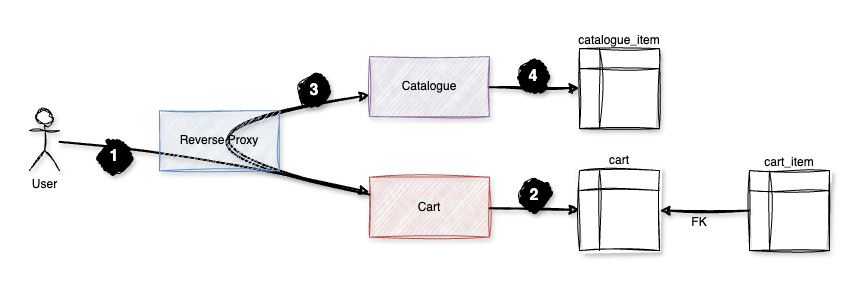

The diagram above was exported from draw.io. Its source (the exported page's mxGraphModel, read from the mxfile embedded in the PNG):
<mxGraphModel dx="1853" dy="1941" grid="1" gridSize="10" guides="1" tooltips="1" connect="1" arrows="1" fold="1" page="1" pageScale="1" pageWidth="827" pageHeight="1169" math="0" shadow="0">
  <root>
    <mxCell id="0" />
    <mxCell id="1" parent="0" />
    <mxCell id="2" value="" style="group" vertex="1" connectable="0" parent="1">
      <mxGeometry x="4020" y="2930" width="800" height="225.0699999999997" as="geometry" />
    </mxCell>
    <mxCell id="3" value="Catalogue" style="rounded=0;whiteSpace=wrap;html=1;fillColor=#e1d5e7;strokeColor=#9673a6;sketch=1;curveFitting=1;jiggle=2;shadow=1;" vertex="1" parent="2">
      <mxGeometry x="340" y="31.059999999999945" width="120" height="60" as="geometry" />
    </mxCell>
    <mxCell id="4" value="Cart" style="rounded=0;whiteSpace=wrap;html=1;fillColor=#f8cecc;strokeColor=#b85450;sketch=1;curveFitting=1;jiggle=2;shadow=1;" vertex="1" parent="2">
      <mxGeometry x="340" y="151.69000000000005" width="120" height="60" as="geometry" />
    </mxCell>
    <mxCell id="5" value="" style="shape=internalStorage;whiteSpace=wrap;html=1;backgroundOutline=1;sketch=1;curveFitting=1;jiggle=2;shadow=1;" vertex="1" parent="2">
      <mxGeometry x="550" y="145.0699999999997" width="80" height="80" as="geometry" />
    </mxCell>
    <mxCell id="6" value="" style="shape=internalStorage;whiteSpace=wrap;html=1;backgroundOutline=1;sketch=1;curveFitting=1;jiggle=2;shadow=1;" vertex="1" parent="2">
      <mxGeometry x="720" y="145.0699999999997" width="80" height="80" as="geometry" />
    </mxCell>
    <mxCell id="7" value="" style="endArrow=classic;html=1;rounded=0;sketch=1;curveFitting=1;jiggle=2;shadow=1;strokeWidth=2;" edge="1" parent="2" source="6" target="5">
      <mxGeometry width="50" height="50" relative="1" as="geometry">
        <mxPoint x="515" y="303.1199999999999" as="sourcePoint" />
        <mxPoint x="565" y="253.1199999999999" as="targetPoint" />
      </mxGeometry>
    </mxCell>
    <mxCell id="8" value="" style="endArrow=classic;html=1;rounded=0;sketch=1;curveFitting=1;jiggle=2;shadow=1;strokeWidth=2;" edge="1" parent="2" source="4" target="5">
      <mxGeometry width="50" height="50" relative="1" as="geometry">
        <mxPoint x="495" y="175.1199999999999" as="sourcePoint" />
        <mxPoint x="605" y="153.1199999999999" as="targetPoint" />
      </mxGeometry>
    </mxCell>
    <mxCell id="9" value="" style="shape=internalStorage;whiteSpace=wrap;html=1;backgroundOutline=1;sketch=1;curveFitting=1;jiggle=2;shadow=1;" vertex="1" parent="2">
      <mxGeometry x="550" y="23.11999999999989" width="80" height="80" as="geometry" />
    </mxCell>
    <mxCell id="10" value="" style="endArrow=classic;html=1;rounded=0;sketch=1;curveFitting=1;jiggle=2;shadow=1;strokeWidth=2;" edge="1" parent="2" source="3" target="9">
      <mxGeometry width="50" height="50" relative="1" as="geometry">
        <mxPoint x="470" y="193" as="sourcePoint" />
        <mxPoint x="570" y="194" as="targetPoint" />
      </mxGeometry>
    </mxCell>
    <mxCell id="11" value="" style="endArrow=classic;html=1;rounded=0;strokeWidth=2;sketch=1;curveFitting=1;jiggle=2;shadow=1;curved=1;" edge="1" parent="2" source="4" target="3">
      <mxGeometry width="50" height="50" relative="1" as="geometry">
        <mxPoint x="310" y="10" as="sourcePoint" />
        <mxPoint x="360" y="-40" as="targetPoint" />
        <Array as="points">
          <mxPoint x="60" y="110" />
        </Array>
      </mxGeometry>
    </mxCell>
    <mxCell id="12" value="" style="endArrow=classic;html=1;rounded=0;sketch=1;curveFitting=1;jiggle=2;shadow=1;strokeWidth=2;curved=1;" edge="1" parent="2" source="13" target="4">
      <mxGeometry width="50" height="50" relative="1" as="geometry">
        <mxPoint x="310" y="10" as="sourcePoint" />
        <mxPoint x="360" y="-40" as="targetPoint" />
        <Array as="points">
          <mxPoint x="190" y="130" />
        </Array>
      </mxGeometry>
    </mxCell>
    <mxCell id="13" value="User" style="shape=umlActor;verticalLabelPosition=bottom;verticalAlign=top;html=1;outlineConnect=0;sketch=1;curveFitting=1;jiggle=2;shadow=1;" vertex="1" parent="2">
      <mxGeometry y="85.07000000000016" width="30" height="60" as="geometry" />
    </mxCell>
    <mxCell id="14" value="Reverse Proxy" style="rounded=0;whiteSpace=wrap;html=1;fillColor=#dae8fc;strokeColor=#6c8ebf;sketch=1;curveFitting=1;jiggle=2;shadow=1;" vertex="1" parent="2">
      <mxGeometry x="130" y="85.25" width="120" height="60" as="geometry" />
    </mxCell>
    <mxCell id="15" value="cart" style="text;html=1;align=center;verticalAlign=middle;whiteSpace=wrap;rounded=0;" vertex="1" parent="2">
      <mxGeometry x="560" y="120" width="60" height="30" as="geometry" />
    </mxCell>
    <mxCell id="16" value="cart_item" style="text;html=1;align=center;verticalAlign=middle;whiteSpace=wrap;rounded=0;" vertex="1" parent="2">
      <mxGeometry x="730" y="121.69000000000005" width="60" height="30" as="geometry" />
    </mxCell>
    <mxCell id="17" value="catalogue_item" style="text;html=1;align=center;verticalAlign=middle;whiteSpace=wrap;rounded=0;" vertex="1" parent="2">
      <mxGeometry x="560" width="60" height="30" as="geometry" />
    </mxCell>
    <mxCell id="18" value="FK" style="text;html=1;align=center;verticalAlign=middle;whiteSpace=wrap;rounded=0;" vertex="1" parent="2">
      <mxGeometry x="640" y="181.69000000000005" width="60" height="30" as="geometry" />
    </mxCell>
    <mxCell id="19" value="1" style="ellipse;whiteSpace=wrap;html=1;aspect=fixed;sketch=1;curveFitting=1;jiggle=2;shadow=1;fillColor=#000000;fontColor=#FFFFFF;strokeColor=#000000;fontStyle=1;fontSize=16;strokeWidth=1;fillWeight=6;" vertex="1" parent="2">
      <mxGeometry x="70" y="116" width="30" height="30" as="geometry" />
    </mxCell>
    <mxCell id="20" value="2" style="ellipse;whiteSpace=wrap;html=1;aspect=fixed;sketch=1;curveFitting=1;jiggle=2;shadow=1;fillColor=#000000;fontColor=#FFFFFF;strokeColor=#000000;fontStyle=1;fontSize=16;strokeWidth=1;fillWeight=6;" vertex="1" parent="2">
      <mxGeometry x="490" y="155" width="30" height="30" as="geometry" />
    </mxCell>
    <mxCell id="21" value="3" style="ellipse;whiteSpace=wrap;html=1;aspect=fixed;sketch=1;curveFitting=1;jiggle=2;shadow=1;fillColor=#000000;fontColor=#FFFFFF;strokeColor=#000000;fontStyle=1;fontSize=16;strokeWidth=1;fillWeight=6;" vertex="1" parent="2">
      <mxGeometry x="270" y="50" width="30" height="30" as="geometry" />
    </mxCell>
    <mxCell id="22" value="4" style="ellipse;whiteSpace=wrap;html=1;aspect=fixed;sketch=1;curveFitting=1;jiggle=2;shadow=1;fillColor=#000000;fontColor=#FFFFFF;strokeColor=#000000;fontStyle=1;fontSize=16;strokeWidth=1;fillWeight=6;" vertex="1" parent="2">
      <mxGeometry x="489" y="36" width="30" height="30" as="geometry" />
    </mxCell>
  </root>
</mxGraphModel>